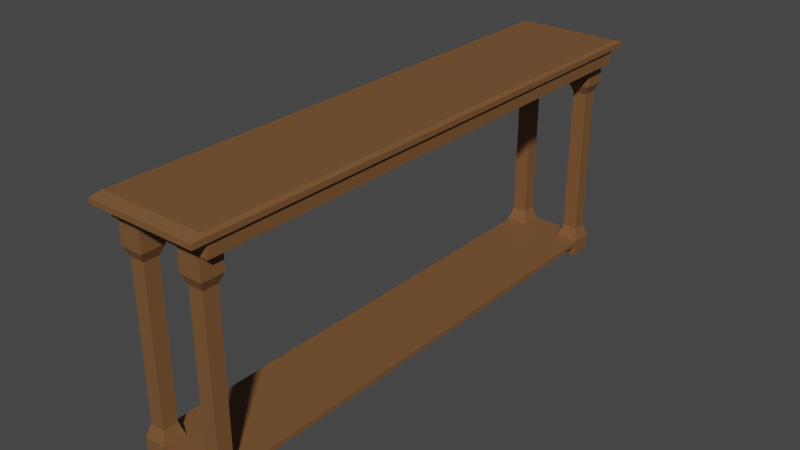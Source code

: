 # Source: credenza.blend  (saved by Blender 3.0.42; exported with 4.5.12 LTS)
import bpy
from mathutils import Matrix  # noqa: F401  (used for matrix-valued properties, if any)

bpy.ops.wm.read_factory_settings(use_empty=True)
scene = bpy.context.scene
scene.name = 'Scene'

# ---- collections
col_collection = bpy.data.collections.new('Collection'); scene.collection.children.link(col_collection)

# ---- materials (node trees are filled in below, after node groups)
mat_coffeetable = bpy.data.materials.new('coffeeTable')
mat_coffeetable.use_transparent_shadow = False

# ---- material node trees
mat_coffeetable.use_nodes = True; mat_coffeetable.node_tree.nodes.clear()
_N = mat_coffeetable.node_tree.nodes; _L = mat_coffeetable.node_tree.links
n0 = _N.new('ShaderNodeBsdfPrincipled'); n0.name = 'Principled BSDF'; n0.location = (10, 300)
n0.distribution = 'GGX'
n0.subsurface_method = 'RANDOM_WALK_SKIN'
n0.inputs[0].default_value = (0.1946, 0.08866, 0.0319, 1.0)
n0.inputs[3].default_value = 1.45
n0.inputs[27].default_value = (0.0, 0.0, 0.0, 1.0)
n0.inputs[28].default_value = 1.0
n1 = _N.new('ShaderNodeOutputMaterial'); n1.name = 'Material Output'; n1.location = (300, 300)
_L.new(n0.outputs[0], n1.inputs[0])
n1.is_active_output = True

# ---- world
world_world = bpy.data.worlds.new('World'); scene.world = world_world
world_world.use_nodes = True; world_world.node_tree.nodes.clear()
_N = world_world.node_tree.nodes; _L = world_world.node_tree.links
n0 = _N.new('ShaderNodeOutputWorld'); n0.name = 'World Output'; n0.location = (300, 300)
n1 = _N.new('ShaderNodeBackground'); n1.name = 'Background'; n1.location = (10, 300)
n1.inputs[0].default_value = (0.05088, 0.05088, 0.05088, 1.0)
_L.new(n1.outputs[0], n0.inputs[0])
n0.is_active_output = True
world_world.color = (0.05088, 0.05088, 0.05088)
world_world.use_sun_shadow = False
world_world.sun_shadow_jitter_overblur = 0.0

# ---- meshes
me_cube = bpy.data.meshes.new('Cube')
me_cube.from_pydata([(0.946, 0.946, 0.1351), (0.946, -0.946, 0.1351), (-0.946, 0.946, 0.1351), (-0.946, -0.946, 0.1351), (0.9613, 0.9613, 1.467), (1.0, 1.0, 0.9658), (0.9613, -0.9613, 1.467), (1.0, -1.0, 0.9658), (-0.9613, 0.9613, 1.467), (-1.0, 1.0, 0.9658), (-0.9613, -0.9613, 1.467), (-1.0, -1.0, 0.9658), (-1.0, 1.0, 0.1351), (-1.0, -1.0, 0.1351), (1.0, 1.0, 0.1351), (1.0, -1.0, 0.1351), (-0.946, 0.946, -2.191), (-0.946, -0.946, -2.191), (0.946, 0.946, -2.191), (0.946, -0.946, -2.191)], [], [(15, 7, 11, 13), (13, 11, 9, 12), (0, 1, 19, 18), (4, 8, 10, 6), (14, 5, 7, 15), (6, 10, 11, 7), (4, 6, 7, 5), (10, 8, 9, 11), (8, 4, 5, 9), (12, 9, 5, 14), (2, 3, 13, 12), (0, 2, 12, 14), (3, 1, 15, 13), (1, 0, 14, 15), (16, 18, 19, 17), (2, 0, 18, 16), (1, 3, 17, 19), (3, 2, 16, 17)])
_uv = me_cube.uv_layers.new(name='UVMap')
_uv.uv.foreach_set('vector', [0.375, 0.75, 0.6207, 0.75, 0.6207, 1.0, 0.375, 1.0, 0.375, 0.0, 0.6207, 0.0, 0.6207, 0.25, 0.375, 0.25, 0.3682, 0.5068, 0.3682, 0.7432, 0.3682, 0.7432, 0.3682, 0.5068, 0.6293, 0.5043, 0.8707, 0.5043, 0.8707, 0.7457, 0.6293, 0.7457, 0.375, 0.5, 0.6207, 0.5, 0.6207, 0.75, 0.375, 0.75, 0.6293, 0.7457, 0.8707, 0.7457, 0.875, 0.75, 0.625, 0.75, 0.6293, 0.5043, 0.6293, 0.7457, 0.6207, 0.75, 0.6207, 0.5, 0.8707, 0.7457, 0.8707, 0.5043, 0.875, 0.5, 0.875, 0.75, 0.8707, 0.5043, 0.6293, 0.5043, 0.625, 0.5, 0.875, 0.5, 0.375, 0.25, 0.6207, 0.25, 0.6207, 0.5, 0.375, 0.5, 0.1318, 0.5068, 0.1318, 0.7432, 0.125, 0.75, 0.125, 0.5, 0.3682, 0.5068, 0.1318, 0.5068, 0.125, 0.5, 0.375, 0.5, 0.1318, 0.7432, 0.3682, 0.7432, 0.375, 0.75, 0.125, 0.75, 0.3682, 0.7432, 0.3682, 0.5068, 0.375, 0.5, 0.375, 0.75, 0.1318, 0.5068, 0.3682, 0.5068, 0.3682, 0.7432, 0.1318, 0.7432, 0.1318, 0.5068, 0.3682, 0.5068, 0.3682, 0.5068, 0.1318, 0.5068, 0.3682, 0.7432, 0.1318, 0.7432, 0.1318, 0.7432, 0.3682, 0.7432, 0.1318, 0.7432, 0.1318, 0.5068, 0.1318, 0.5068, 0.1318, 0.7432])
me_cube.materials.append(mat_coffeetable)
me_cube.use_remesh_preserve_volume = False
me_cube.use_remesh_preserve_attributes = False
me_cube.use_mirror_vertex_groups = False
me_cube.update()
me_cube_001 = bpy.data.meshes.new('Cube.001')
me_cube_001.from_pydata([(-0.6538, -0.6538, -1.81), (-1.0, -1.0, 1.0), (-0.6538, 0.6538, -1.81), (-1.0, 1.0, 1.0), (0.6538, -0.6538, -1.81), (1.0, -1.0, 1.0), (0.6538, 0.6538, -1.81), (1.0, 1.0, 1.0), (-1.0, 1.0, -1.0), (-1.0, -1.0, -1.0), (1.0, 1.0, -1.0), (1.0, -1.0, -1.0), (-0.6538, 0.6538, -15.24), (-0.6538, -0.6538, -15.24), (0.6538, 0.6538, -15.24), (0.6538, -0.6538, -15.24), (-1.004, 1.004, -16.36), (-1.004, -1.004, -16.36), (1.004, 1.004, -16.36), (1.004, -1.004, -16.36), (-1.004, 1.004, -17.84), (-1.004, -1.004, -17.84), (1.004, 1.004, -17.84), (1.004, -1.004, -17.84)], [], [(9, 1, 3, 8), (8, 3, 7, 10), (10, 7, 5, 11), (11, 5, 1, 9), (4, 0, 13, 15), (7, 3, 1, 5), (2, 0, 9, 8), (6, 2, 8, 10), (4, 6, 10, 11), (0, 4, 11, 9), (15, 13, 17, 19), (2, 6, 14, 12), (6, 4, 15, 14), (0, 2, 12, 13), (18, 19, 23, 22), (12, 14, 18, 16), (14, 15, 19, 18), (13, 12, 16, 17), (20, 22, 23, 21), (17, 16, 20, 21), (19, 17, 21, 23), (16, 18, 22, 20)])
_uv = me_cube_001.uv_layers.new(name='UVMap')
_uv.uv.foreach_set('vector', [0.375, 0.0, 0.625, 0.0, 0.625, 0.25, 0.375, 0.25, 0.375, 0.25, 0.625, 0.25, 0.625, 0.5, 0.375, 0.5, 0.375, 0.5, 0.625, 0.5, 0.625, 0.75, 0.375, 0.75, 0.375, 0.75, 0.625, 0.75, 0.625, 1.0, 0.375, 1.0, 0.3317, 0.7067, 0.1683, 0.7067, 0.1683, 0.7067, 0.3317, 0.7067, 0.625, 0.5, 0.875, 0.5, 0.875, 0.75, 0.625, 0.75, 0.1683, 0.5433, 0.1683, 0.7067, 0.125, 0.75, 0.125, 0.5, 0.3317, 0.5433, 0.1683, 0.5433, 0.125, 0.5, 0.375, 0.5, 0.3317, 0.7067, 0.3317, 0.5433, 0.375, 0.5, 0.375, 0.75, 0.1683, 0.7067, 0.3317, 0.7067, 0.375, 0.75, 0.125, 0.75, 0.3317, 0.7067, 0.1683, 0.7067, 0.1683, 0.7067, 0.3317, 0.7067, 0.1683, 0.5433, 0.3317, 0.5433, 0.3317, 0.5433, 0.1683, 0.5433, 0.3317, 0.5433, 0.3317, 0.7067, 0.3317, 0.7067, 0.3317, 0.5433, 0.1683, 0.7067, 0.1683, 0.5433, 0.1683, 0.5433, 0.1683, 0.7067, 0.3317, 0.5433, 0.3317, 0.7067, 0.3317, 0.7067, 0.3317, 0.5433, 0.1683, 0.5433, 0.3317, 0.5433, 0.3317, 0.5433, 0.1683, 0.5433, 0.3317, 0.5433, 0.3317, 0.7067, 0.3317, 0.7067, 0.3317, 0.5433, 0.1683, 0.7067, 0.1683, 0.5433, 0.1683, 0.5433, 0.1683, 0.7067, 0.1683, 0.5433, 0.3317, 0.5433, 0.3317, 0.7067, 0.1683, 0.7067, 0.1683, 0.7067, 0.1683, 0.5433, 0.1683, 0.5433, 0.1683, 0.7067, 0.3317, 0.7067, 0.1683, 0.7067, 0.1683, 0.7067, 0.3317, 0.7067, 0.1683, 0.5433, 0.3317, 0.5433, 0.3317, 0.5433, 0.1683, 0.5433])
me_cube_001.materials.append(mat_coffeetable)
me_cube_001.use_remesh_fix_poles = True
me_cube_001.use_remesh_preserve_attributes = False
me_cube_001.update()
me_cube_005 = bpy.data.meshes.new('Cube.005')
me_cube_005.from_pydata([(-1.0, -1.0, -1.0), (-1.0, -1.0, 1.0), (-1.0, 1.0, -1.0), (-1.0, 1.0, 1.0), (1.0, -1.0, -1.0), (1.0, -1.0, 1.0), (1.0, 1.0, -1.0), (1.0, 1.0, 1.0)], [], [(0, 1, 3, 2), (2, 3, 7, 6), (6, 7, 5, 4), (4, 5, 1, 0), (2, 6, 4, 0), (7, 3, 1, 5)])
_uv = me_cube_005.uv_layers.new(name='UVMap')
_uv.uv.foreach_set('vector', [0.375, 0.0, 0.625, 0.0, 0.625, 0.25, 0.375, 0.25, 0.375, 0.25, 0.625, 0.25, 0.625, 0.5, 0.375, 0.5, 0.375, 0.5, 0.625, 0.5, 0.625, 0.75, 0.375, 0.75, 0.375, 0.75, 0.625, 0.75, 0.625, 1.0, 0.375, 1.0, 0.125, 0.5, 0.375, 0.5, 0.375, 0.75, 0.125, 0.75, 0.625, 0.5, 0.875, 0.5, 0.875, 0.75, 0.625, 0.75])
me_cube_005.materials.append(mat_coffeetable)
me_cube_005.use_remesh_fix_poles = True
me_cube_005.use_remesh_preserve_attributes = False
me_cube_005.update()
me_cube_006 = bpy.data.meshes.new('Cube.006')
me_cube_006.from_pydata([(-0.6538, -0.6538, -1.81), (-1.0, -1.0, 1.0), (-0.6538, 0.6538, -1.81), (-1.0, 1.0, 1.0), (0.6538, -0.6538, -1.81), (1.0, -1.0, 1.0), (0.6538, 0.6538, -1.81), (1.0, 1.0, 1.0), (-1.0, 1.0, -1.0), (-1.0, -1.0, -1.0), (1.0, 1.0, -1.0), (1.0, -1.0, -1.0), (-0.6538, 0.6538, -15.24), (-0.6538, -0.6538, -15.24), (0.6538, 0.6538, -15.24), (0.6538, -0.6538, -15.24), (-1.004, 1.004, -16.36), (-1.004, -1.004, -16.36), (1.004, 1.004, -16.36), (1.004, -1.004, -16.36), (-1.004, 1.004, -17.84), (-1.004, -1.004, -17.84), (1.004, 1.004, -17.84), (1.004, -1.004, -17.84)], [], [(9, 1, 3, 8), (8, 3, 7, 10), (10, 7, 5, 11), (11, 5, 1, 9), (4, 0, 13, 15), (7, 3, 1, 5), (2, 0, 9, 8), (6, 2, 8, 10), (4, 6, 10, 11), (0, 4, 11, 9), (15, 13, 17, 19), (2, 6, 14, 12), (6, 4, 15, 14), (0, 2, 12, 13), (18, 19, 23, 22), (12, 14, 18, 16), (14, 15, 19, 18), (13, 12, 16, 17), (20, 22, 23, 21), (17, 16, 20, 21), (19, 17, 21, 23), (16, 18, 22, 20)])
_uv = me_cube_006.uv_layers.new(name='UVMap')
_uv.uv.foreach_set('vector', [0.375, 0.0, 0.625, 0.0, 0.625, 0.25, 0.375, 0.25, 0.375, 0.25, 0.625, 0.25, 0.625, 0.5, 0.375, 0.5, 0.375, 0.5, 0.625, 0.5, 0.625, 0.75, 0.375, 0.75, 0.375, 0.75, 0.625, 0.75, 0.625, 1.0, 0.375, 1.0, 0.3317, 0.7067, 0.1683, 0.7067, 0.1683, 0.7067, 0.3317, 0.7067, 0.625, 0.5, 0.875, 0.5, 0.875, 0.75, 0.625, 0.75, 0.1683, 0.5433, 0.1683, 0.7067, 0.125, 0.75, 0.125, 0.5, 0.3317, 0.5433, 0.1683, 0.5433, 0.125, 0.5, 0.375, 0.5, 0.3317, 0.7067, 0.3317, 0.5433, 0.375, 0.5, 0.375, 0.75, 0.1683, 0.7067, 0.3317, 0.7067, 0.375, 0.75, 0.125, 0.75, 0.3317, 0.7067, 0.1683, 0.7067, 0.1683, 0.7067, 0.3317, 0.7067, 0.1683, 0.5433, 0.3317, 0.5433, 0.3317, 0.5433, 0.1683, 0.5433, 0.3317, 0.5433, 0.3317, 0.7067, 0.3317, 0.7067, 0.3317, 0.5433, 0.1683, 0.7067, 0.1683, 0.5433, 0.1683, 0.5433, 0.1683, 0.7067, 0.3317, 0.5433, 0.3317, 0.7067, 0.3317, 0.7067, 0.3317, 0.5433, 0.1683, 0.5433, 0.3317, 0.5433, 0.3317, 0.5433, 0.1683, 0.5433, 0.3317, 0.5433, 0.3317, 0.7067, 0.3317, 0.7067, 0.3317, 0.5433, 0.1683, 0.7067, 0.1683, 0.5433, 0.1683, 0.5433, 0.1683, 0.7067, 0.1683, 0.5433, 0.3317, 0.5433, 0.3317, 0.7067, 0.1683, 0.7067, 0.1683, 0.7067, 0.1683, 0.5433, 0.1683, 0.5433, 0.1683, 0.7067, 0.3317, 0.7067, 0.1683, 0.7067, 0.1683, 0.7067, 0.3317, 0.7067, 0.1683, 0.5433, 0.3317, 0.5433, 0.3317, 0.5433, 0.1683, 0.5433])
me_cube_006.materials.append(mat_coffeetable)
me_cube_006.use_remesh_fix_poles = True
me_cube_006.use_remesh_preserve_attributes = False
me_cube_006.update()
me_cube_007 = bpy.data.meshes.new('Cube.007')
me_cube_007.from_pydata([(-0.6538, -0.6538, -1.81), (-1.0, -1.0, 1.0), (-0.6538, 0.6538, -1.81), (-1.0, 1.0, 1.0), (0.6538, -0.6538, -1.81), (1.0, -1.0, 1.0), (0.6538, 0.6538, -1.81), (1.0, 1.0, 1.0), (-1.0, 1.0, -1.0), (-1.0, -1.0, -1.0), (1.0, 1.0, -1.0), (1.0, -1.0, -1.0), (-0.6538, 0.6538, -15.24), (-0.6538, -0.6538, -15.24), (0.6538, 0.6538, -15.24), (0.6538, -0.6538, -15.24), (-1.004, 1.004, -16.36), (-1.004, -1.004, -16.36), (1.004, 1.004, -16.36), (1.004, -1.004, -16.36), (-1.004, 1.004, -17.84), (-1.004, -1.004, -17.84), (1.004, 1.004, -17.84), (1.004, -1.004, -17.84)], [], [(9, 1, 3, 8), (8, 3, 7, 10), (10, 7, 5, 11), (11, 5, 1, 9), (4, 0, 13, 15), (7, 3, 1, 5), (2, 0, 9, 8), (6, 2, 8, 10), (4, 6, 10, 11), (0, 4, 11, 9), (15, 13, 17, 19), (2, 6, 14, 12), (6, 4, 15, 14), (0, 2, 12, 13), (18, 19, 23, 22), (12, 14, 18, 16), (14, 15, 19, 18), (13, 12, 16, 17), (20, 22, 23, 21), (17, 16, 20, 21), (19, 17, 21, 23), (16, 18, 22, 20)])
_uv = me_cube_007.uv_layers.new(name='UVMap')
_uv.uv.foreach_set('vector', [0.375, 0.0, 0.625, 0.0, 0.625, 0.25, 0.375, 0.25, 0.375, 0.25, 0.625, 0.25, 0.625, 0.5, 0.375, 0.5, 0.375, 0.5, 0.625, 0.5, 0.625, 0.75, 0.375, 0.75, 0.375, 0.75, 0.625, 0.75, 0.625, 1.0, 0.375, 1.0, 0.3317, 0.7067, 0.1683, 0.7067, 0.1683, 0.7067, 0.3317, 0.7067, 0.625, 0.5, 0.875, 0.5, 0.875, 0.75, 0.625, 0.75, 0.1683, 0.5433, 0.1683, 0.7067, 0.125, 0.75, 0.125, 0.5, 0.3317, 0.5433, 0.1683, 0.5433, 0.125, 0.5, 0.375, 0.5, 0.3317, 0.7067, 0.3317, 0.5433, 0.375, 0.5, 0.375, 0.75, 0.1683, 0.7067, 0.3317, 0.7067, 0.375, 0.75, 0.125, 0.75, 0.3317, 0.7067, 0.1683, 0.7067, 0.1683, 0.7067, 0.3317, 0.7067, 0.1683, 0.5433, 0.3317, 0.5433, 0.3317, 0.5433, 0.1683, 0.5433, 0.3317, 0.5433, 0.3317, 0.7067, 0.3317, 0.7067, 0.3317, 0.5433, 0.1683, 0.7067, 0.1683, 0.5433, 0.1683, 0.5433, 0.1683, 0.7067, 0.3317, 0.5433, 0.3317, 0.7067, 0.3317, 0.7067, 0.3317, 0.5433, 0.1683, 0.5433, 0.3317, 0.5433, 0.3317, 0.5433, 0.1683, 0.5433, 0.3317, 0.5433, 0.3317, 0.7067, 0.3317, 0.7067, 0.3317, 0.5433, 0.1683, 0.7067, 0.1683, 0.5433, 0.1683, 0.5433, 0.1683, 0.7067, 0.1683, 0.5433, 0.3317, 0.5433, 0.3317, 0.7067, 0.1683, 0.7067, 0.1683, 0.7067, 0.1683, 0.5433, 0.1683, 0.5433, 0.1683, 0.7067, 0.3317, 0.7067, 0.1683, 0.7067, 0.1683, 0.7067, 0.3317, 0.7067, 0.1683, 0.5433, 0.3317, 0.5433, 0.3317, 0.5433, 0.1683, 0.5433])
me_cube_007.materials.append(mat_coffeetable)
me_cube_007.use_remesh_fix_poles = True
me_cube_007.use_remesh_preserve_attributes = False
me_cube_007.update()
me_cube_008 = bpy.data.meshes.new('Cube.008')
me_cube_008.from_pydata([(-0.6538, -0.6538, -1.81), (-1.0, -1.0, 1.0), (-0.6538, 0.6538, -1.81), (-1.0, 1.0, 1.0), (0.6538, -0.6538, -1.81), (1.0, -1.0, 1.0), (0.6538, 0.6538, -1.81), (1.0, 1.0, 1.0), (-1.0, 1.0, -1.0), (-1.0, -1.0, -1.0), (1.0, 1.0, -1.0), (1.0, -1.0, -1.0), (-0.6538, 0.6538, -15.24), (-0.6538, -0.6538, -15.24), (0.6538, 0.6538, -15.24), (0.6538, -0.6538, -15.24), (-1.004, 1.004, -16.36), (-1.004, -1.004, -16.36), (1.004, 1.004, -16.36), (1.004, -1.004, -16.36), (-1.004, 1.004, -17.84), (-1.004, -1.004, -17.84), (1.004, 1.004, -17.84), (1.004, -1.004, -17.84)], [], [(9, 1, 3, 8), (8, 3, 7, 10), (10, 7, 5, 11), (11, 5, 1, 9), (4, 0, 13, 15), (7, 3, 1, 5), (2, 0, 9, 8), (6, 2, 8, 10), (4, 6, 10, 11), (0, 4, 11, 9), (15, 13, 17, 19), (2, 6, 14, 12), (6, 4, 15, 14), (0, 2, 12, 13), (18, 19, 23, 22), (12, 14, 18, 16), (14, 15, 19, 18), (13, 12, 16, 17), (20, 22, 23, 21), (17, 16, 20, 21), (19, 17, 21, 23), (16, 18, 22, 20)])
_uv = me_cube_008.uv_layers.new(name='UVMap')
_uv.uv.foreach_set('vector', [0.375, 0.0, 0.625, 0.0, 0.625, 0.25, 0.375, 0.25, 0.375, 0.25, 0.625, 0.25, 0.625, 0.5, 0.375, 0.5, 0.375, 0.5, 0.625, 0.5, 0.625, 0.75, 0.375, 0.75, 0.375, 0.75, 0.625, 0.75, 0.625, 1.0, 0.375, 1.0, 0.3317, 0.7067, 0.1683, 0.7067, 0.1683, 0.7067, 0.3317, 0.7067, 0.625, 0.5, 0.875, 0.5, 0.875, 0.75, 0.625, 0.75, 0.1683, 0.5433, 0.1683, 0.7067, 0.125, 0.75, 0.125, 0.5, 0.3317, 0.5433, 0.1683, 0.5433, 0.125, 0.5, 0.375, 0.5, 0.3317, 0.7067, 0.3317, 0.5433, 0.375, 0.5, 0.375, 0.75, 0.1683, 0.7067, 0.3317, 0.7067, 0.375, 0.75, 0.125, 0.75, 0.3317, 0.7067, 0.1683, 0.7067, 0.1683, 0.7067, 0.3317, 0.7067, 0.1683, 0.5433, 0.3317, 0.5433, 0.3317, 0.5433, 0.1683, 0.5433, 0.3317, 0.5433, 0.3317, 0.7067, 0.3317, 0.7067, 0.3317, 0.5433, 0.1683, 0.7067, 0.1683, 0.5433, 0.1683, 0.5433, 0.1683, 0.7067, 0.3317, 0.5433, 0.3317, 0.7067, 0.3317, 0.7067, 0.3317, 0.5433, 0.1683, 0.5433, 0.3317, 0.5433, 0.3317, 0.5433, 0.1683, 0.5433, 0.3317, 0.5433, 0.3317, 0.7067, 0.3317, 0.7067, 0.3317, 0.5433, 0.1683, 0.7067, 0.1683, 0.5433, 0.1683, 0.5433, 0.1683, 0.7067, 0.1683, 0.5433, 0.3317, 0.5433, 0.3317, 0.7067, 0.1683, 0.7067, 0.1683, 0.7067, 0.1683, 0.5433, 0.1683, 0.5433, 0.1683, 0.7067, 0.3317, 0.7067, 0.1683, 0.7067, 0.1683, 0.7067, 0.3317, 0.7067, 0.1683, 0.5433, 0.3317, 0.5433, 0.3317, 0.5433, 0.1683, 0.5433])
me_cube_008.materials.append(mat_coffeetable)
me_cube_008.use_remesh_fix_poles = True
me_cube_008.use_remesh_preserve_attributes = False
me_cube_008.update()

# ---- objects
ob_cube = bpy.data.objects.new('Cube', me_cube)
ob_cube_001 = bpy.data.objects.new('Cube.001', me_cube_001)
ob_cube_005 = bpy.data.objects.new('Cube.005', me_cube_005)
ob_cube_002 = bpy.data.objects.new('Cube.002', me_cube_006)
ob_cube_003 = bpy.data.objects.new('Cube.003', me_cube_007)
ob_cube_004 = bpy.data.objects.new('Cube.004', me_cube_008)

# ---- transforms, parenting, visibility, modifiers, constraints
ob_cube.location = (0.0, 0.0, 3.997)
ob_cube.scale = (0.9563, 4.862, 0.1086)
ob_cube.lock_rotations_4d = False
ob_cube.empty_display_type = 'ARROWS'
ob_cube.lineart.crease_threshold = 0.0
ob_cube_001.location = (0.554, 4.391, 3.586)
ob_cube_001.scale = (0.1963, 0.1963, 0.1963)
ob_cube_005.location = (0.0, 0.0, 0.3267)
ob_cube_005.scale = (0.7492, 4.575, 0.03833)
ob_cube_002.location = (-0.5664, 4.391, 3.586)
ob_cube_002.scale = (0.1963, 0.1963, 0.1963)
ob_cube_003.location = (0.554, -4.412, 3.586)
ob_cube_003.scale = (0.1963, 0.1963, 0.1963)
ob_cube_004.location = (-0.5664, -4.412, 3.586)
ob_cube_004.scale = (0.1963, 0.1963, 0.1963)

# ---- collection membership
col_collection.objects.link(ob_cube)
col_collection.objects.link(ob_cube_001)
col_collection.objects.link(ob_cube_005)
col_collection.objects.link(ob_cube_002)
col_collection.objects.link(ob_cube_003)
col_collection.objects.link(ob_cube_004)

# ---- scene / render settings (as saved in the file)
scene.frame_start = 1; scene.frame_end = 250; scene.frame_set(1)
scene.render.engine = 'BLENDER_EEVEE_NEXT'
scene.cycles.sampling_pattern = 'TABULATED_SOBOL'
scene.cycles.use_light_tree = False
scene.view_settings.view_transform = 'Filmic'
bpy.context.view_layer.update()

# ---- added for rendering (the .blend has no active camera and no usable light): camera, sun
cam_auto = bpy.data.cameras.new('AutoCamera')
cam_auto.lens = 50.0
cam_auto.sensor_width = 36.0
cam_auto.clip_end = 1000.0
ob_auto_camera = bpy.data.objects.new('AutoCamera', cam_auto)
scene.collection.objects.link(ob_auto_camera)
ob_auto_camera.location = (9.91347, -11.8962, 10.0514)
ob_auto_camera.rotation_euler = (1.09748, -7.21219e-08, 0.694738)
scene.camera = ob_auto_camera
light_auto_sun = bpy.data.lights.new('AutoSun', 'SUN')
light_auto_sun.energy = 3.0
light_auto_sun.angle = 0.0523599
ob_auto_sun = bpy.data.objects.new('AutoSun', light_auto_sun)
scene.collection.objects.link(ob_auto_sun)
ob_auto_sun.rotation_euler = (0.872665, 0.174533, 0.523599)
bpy.context.view_layer.update()

